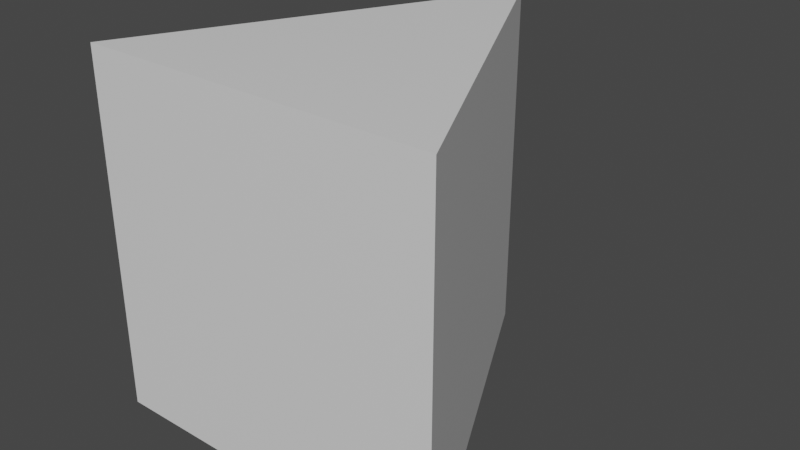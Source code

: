 # Source: planche_model.blend  (saved by Blender 3.0.42; exported with 4.5.12 LTS)
import bpy
from mathutils import Matrix  # noqa: F401  (used for matrix-valued properties, if any)

bpy.ops.wm.read_factory_settings(use_empty=True)
scene = bpy.context.scene
scene.name = 'Scene'

# ---- collections
col_collection = bpy.data.collections.new('Collection'); scene.collection.children.link(col_collection)

# ---- materials (node trees are filled in below, after node groups)
mat_material = bpy.data.materials.new('Material')
mat_material.alpha_threshold = 0.0
mat_material.use_backface_culling = True
mat_material.use_transparent_shadow = False
mat_material.line_color = (0.0, 0.0, 0.0, 1.0)

# ---- material node trees
mat_material.use_nodes = True; mat_material.node_tree.nodes.clear()
_N = mat_material.node_tree.nodes; _L = mat_material.node_tree.links
n0 = _N.new('ShaderNodeOutputMaterial'); n0.name = 'Material Output'; n0.location = (300, 300)
n1 = _N.new('ShaderNodeBsdfPrincipled'); n1.name = 'Principled BSDF'; n1.location = (10, 300)
n1.distribution = 'GGX'
n1.subsurface_method = 'RANDOM_WALK_SKIN'
n1.inputs[2].default_value = 0.4
n1.inputs[3].default_value = 1.45
n1.inputs[27].default_value = (0.0, 0.0, 0.0, 1.0)
n1.inputs[28].default_value = 1.0
_L.new(n1.outputs[0], n0.inputs[0])
n0.is_active_output = True

# ---- world
world_world = bpy.data.worlds.new('World'); scene.world = world_world
world_world.use_nodes = True; world_world.node_tree.nodes.clear()
_N = world_world.node_tree.nodes; _L = world_world.node_tree.links
n0 = _N.new('ShaderNodeOutputWorld'); n0.name = 'World Output'; n0.location = (300, 300)
n1 = _N.new('ShaderNodeBackground'); n1.name = 'Background'; n1.location = (10, 300)
n1.inputs[0].default_value = (0.05088, 0.05088, 0.05088, 1.0)
_L.new(n1.outputs[0], n0.inputs[0])
n0.is_active_output = True
world_world.color = (0.05088, 0.05088, 0.05088)
world_world.use_sun_shadow = False
world_world.sun_shadow_jitter_overblur = 0.0

# ---- meshes
me_plane = bpy.data.meshes.new('Plane')
me_plane.from_pydata([(-0.5, -0.5, 0.0), (0.5, -0.5, 0.0), (0.0, 0.5, 0.0), (0.0, 0.5, 0.5), (0.5, -0.5, 0.5), (-0.5, -0.5, 0.5)], [], [(0, 2, 1), (2, 3, 4, 1), (0, 5, 3, 2), (4, 3, 5), (1, 4, 5, 0)])
_uv = me_plane.uv_layers.new(name='UVMap')
_uv.uv.foreach_set('vector', [0.0, 0.0, 0.0, 0.0, 0.0, 0.0, 0.0, 0.0, 0.0, 0.0, 0.0, 0.0, 0.0, 0.0, 0.0, 0.0, 0.0, 0.0, 0.0, 0.0, 0.0, 0.0, 0.0, 0.0, 0.0, 0.0, 0.0, 0.0, 0.0, 0.0, 0.0, 0.0, 0.0, 0.0, 0.0, 0.0])
me_plane.materials.append(mat_material)
me_plane.use_remesh_fix_poles = True
me_plane.use_remesh_preserve_attributes = False
me_plane.update()

# ---- objects
ob_plane = bpy.data.objects.new('Plane', me_plane)

# ---- transforms, parenting, visibility, modifiers, constraints
ob_plane.location = (0.0, 0.0, -0.25)
ob_plane.scale = (0.5, 0.5, 1.0)

# ---- collection membership
col_collection.objects.link(ob_plane)

# ---- scene / render settings (as saved in the file)
scene.frame_start = 1; scene.frame_end = 250; scene.frame_set(1)
scene.render.engine = 'BLENDER_EEVEE_NEXT'
scene.cycles.sampling_pattern = 'TABULATED_SOBOL'
scene.cycles.use_light_tree = False
scene.view_settings.view_transform = 'Filmic'
bpy.context.view_layer.update()

# ---- added for rendering (the .blend has no active camera and no usable light): camera, sun
cam_auto = bpy.data.cameras.new('AutoCamera')
cam_auto.lens = 50.0
cam_auto.sensor_width = 36.0
cam_auto.clip_end = 1000.0
ob_auto_camera = bpy.data.objects.new('AutoCamera', cam_auto)
scene.collection.objects.link(ob_auto_camera)
ob_auto_camera.location = (0.801268, -0.961522, 0.641014)
ob_auto_camera.rotation_euler = (1.09748, -7.21219e-08, 0.694738)
scene.camera = ob_auto_camera
light_auto_sun = bpy.data.lights.new('AutoSun', 'SUN')
light_auto_sun.energy = 3.0
light_auto_sun.angle = 0.0523599
ob_auto_sun = bpy.data.objects.new('AutoSun', light_auto_sun)
scene.collection.objects.link(ob_auto_sun)
ob_auto_sun.rotation_euler = (0.872665, 0.174533, 0.523599)
bpy.context.view_layer.update()
